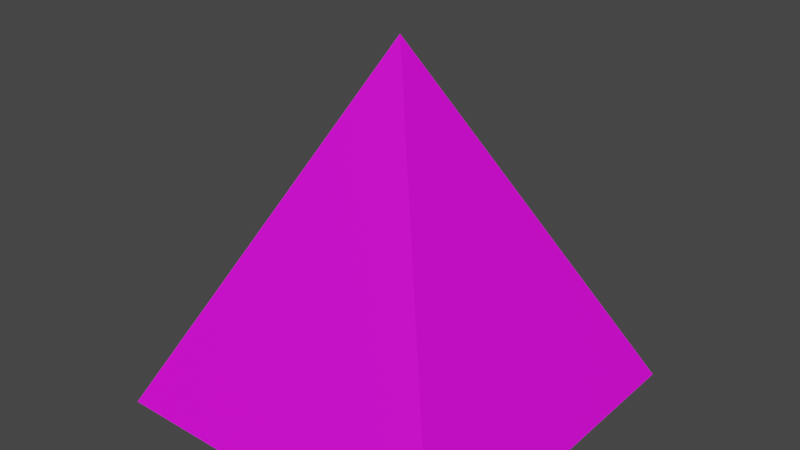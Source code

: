 # Source: simplex.blend  (saved by Blender 3.2.14; exported with 4.5.12 LTS)
import bpy
from mathutils import Matrix  # noqa: F401  (used for matrix-valued properties, if any)

bpy.ops.wm.read_factory_settings(use_empty=True)
scene = bpy.context.scene
scene.name = 'Scene'

# ---- collections
col_collection = bpy.data.collections.new('Collection'); scene.collection.children.link(col_collection)

# ---- images (referenced by path relative to the original .blend; pixels are not part of the script)
import os
ASSET_DIR = os.environ.get("B2B_ASSET_DIR", "")  # directory of the original .blend (textures are referenced by path, not embedded)
HERE = os.path.dirname(os.path.abspath(__file__))  # packed textures are extracted next to this script under _unpacked/

def load_image(name, relpath, width, height, colorspace="sRGB"):
    """Load a texture the original file referenced (path relative to the .blend, or extracted next to this script)."""
    p = next((c for c in (os.path.join(HERE, relpath), os.path.join(ASSET_DIR, relpath)) if relpath and os.path.exists(c)), "")
    if p:
        img = bpy.data.images.load(p, check_existing=True)
        img.name = name
    else:  # same state as the original file: an image datablock whose file is absent (Cycles renders it pink)
        img = bpy.data.images.new(name, width, height)
        img.source = "FILE"
        img.filepath = "//" + (relpath or name)
    img.colorspace_settings.name = colorspace
    return img
img_natural_jpg = load_image('natural.jpg', 'natural.jpg', 1024, 1024, 'sRGB')
img_wood_jpg = load_image('wood.jpg', 'wood.jpg', 1024, 1024, 'sRGB')
img_metal_jpg = load_image('metal.jpg', 'metal.jpg', 1024, 1024, 'sRGB')
img_fabric_jpg = load_image('fabric.jpg', 'fabric.jpg', 1024, 1024, 'sRGB')

# ---- materials (node trees are filled in below, after node groups)
mat_natural = bpy.data.materials.new('natural')
mat_natural.use_transparent_shadow = False
mat_wood = bpy.data.materials.new('wood')
mat_wood.use_transparent_shadow = False
mat_metal = bpy.data.materials.new('metal')
mat_metal.use_transparent_shadow = False
mat_fabric = bpy.data.materials.new('fabric')
mat_fabric.use_transparent_shadow = False

# ---- material node trees
mat_natural.use_nodes = True; mat_natural.node_tree.nodes.clear()
_N = mat_natural.node_tree.nodes; _L = mat_natural.node_tree.links
n0 = _N.new('ShaderNodeBsdfPrincipled'); n0.name = 'Principled BSDF'; n0.location = (10, 300)
n0.distribution = 'GGX'
n0.subsurface_method = 'RANDOM_WALK_SKIN'
n0.inputs[3].default_value = 1.45
n0.inputs[27].default_value = (0.0, 0.0, 0.0, 1.0)
n0.inputs[28].default_value = 1.0
n1 = _N.new('ShaderNodeOutputMaterial'); n1.name = 'Material Output'; n1.location = (300, 300)
n2 = _N.new('ShaderNodeTexImage'); n2.name = 'Image Texture'; n2.location = (-362, 250)
n2.image = img_natural_jpg
_L.new(n0.outputs[0], n1.inputs[0])
_L.new(n2.outputs[0], n0.inputs[0])
n1.is_active_output = True
mat_wood.use_nodes = True; mat_wood.node_tree.nodes.clear()
_N = mat_wood.node_tree.nodes; _L = mat_wood.node_tree.links
n0 = _N.new('ShaderNodeBsdfPrincipled'); n0.name = 'Principled BSDF'; n0.location = (10, 300)
n0.distribution = 'GGX'
n0.subsurface_method = 'RANDOM_WALK_SKIN'
n0.inputs[3].default_value = 1.45
n0.inputs[27].default_value = (0.0, 0.0, 0.0, 1.0)
n0.inputs[28].default_value = 1.0
n1 = _N.new('ShaderNodeOutputMaterial'); n1.name = 'Material Output'; n1.location = (300, 300)
n2 = _N.new('ShaderNodeTexImage'); n2.name = 'Image Texture'; n2.location = (-340, 215)
n2.image = img_wood_jpg
_L.new(n0.outputs[0], n1.inputs[0])
_L.new(n2.outputs[0], n0.inputs[0])
n1.is_active_output = True
mat_metal.use_nodes = True; mat_metal.node_tree.nodes.clear()
_N = mat_metal.node_tree.nodes; _L = mat_metal.node_tree.links
n0 = _N.new('ShaderNodeBsdfPrincipled'); n0.name = 'Principled BSDF'; n0.location = (10, 300)
n0.distribution = 'GGX'
n0.subsurface_method = 'RANDOM_WALK_SKIN'
n0.inputs[3].default_value = 1.45
n0.inputs[27].default_value = (0.0, 0.0, 0.0, 1.0)
n0.inputs[28].default_value = 1.0
n1 = _N.new('ShaderNodeOutputMaterial'); n1.name = 'Material Output'; n1.location = (300, 300)
n2 = _N.new('ShaderNodeTexImage'); n2.name = 'Image Texture'; n2.location = (-269, 239)
n2.image = img_metal_jpg
_L.new(n0.outputs[0], n1.inputs[0])
_L.new(n2.outputs[0], n0.inputs[0])
n1.is_active_output = True
mat_fabric.use_nodes = True; mat_fabric.node_tree.nodes.clear()
_N = mat_fabric.node_tree.nodes; _L = mat_fabric.node_tree.links
n0 = _N.new('ShaderNodeBsdfPrincipled'); n0.name = 'Principled BSDF'; n0.location = (10, 300)
n0.distribution = 'GGX'
n0.subsurface_method = 'RANDOM_WALK_SKIN'
n0.inputs[3].default_value = 1.45
n0.inputs[27].default_value = (0.0, 0.0, 0.0, 1.0)
n0.inputs[28].default_value = 1.0
n1 = _N.new('ShaderNodeOutputMaterial'); n1.name = 'Material Output'; n1.location = (300, 300)
n2 = _N.new('ShaderNodeTexImage'); n2.name = 'Image Texture'; n2.location = (-296, 239)
n2.image = img_fabric_jpg
_L.new(n0.outputs[0], n1.inputs[0])
_L.new(n2.outputs[0], n0.inputs[0])
n1.is_active_output = True

# ---- world
world_world = bpy.data.worlds.new('World'); scene.world = world_world
world_world.use_nodes = True; world_world.node_tree.nodes.clear()
_N = world_world.node_tree.nodes; _L = world_world.node_tree.links
n0 = _N.new('ShaderNodeOutputWorld'); n0.name = 'World Output'; n0.location = (300, 300)
n1 = _N.new('ShaderNodeBackground'); n1.name = 'Background'; n1.location = (10, 300)
n1.inputs[0].default_value = (0.05088, 0.05088, 0.05088, 1.0)
_L.new(n1.outputs[0], n0.inputs[0])
n0.is_active_output = True
world_world.color = (0.05088, 0.05088, 0.05088)
world_world.use_sun_shadow = False
world_world.sun_shadow_jitter_overblur = 0.0

# ---- meshes
me_cube_001 = bpy.data.meshes.new('Cube.001')
me_cube_001.from_pydata([(-1.0, -1.0, -1.0), (0.0, 0.0, 1.0), (-1.0, 1.0, -1.0), (1.0, -1.0, -1.0), (1.0, 1.0, -1.0)], [], [(0, 1, 2), (2, 1, 4), (4, 1, 3), (3, 1, 0), (2, 4, 3, 0)])
me_cube_001.polygons.foreach_set('material_index', [2, 0, 1, 0, 3])
_uv = me_cube_001.uv_layers.new(name='UVMap')
_uv.uv.foreach_set('vector', [0.375, 0.0, 0.625, 0.25, 0.375, 0.25, 0.375, 0.25, 0.625, 0.5, 0.375, 0.5, 0.375, 0.5, 0.625, 0.75, 0.375, 0.75, 0.375, 0.75, 0.625, 1.0, 0.375, 1.0, 0.125, 0.5, 0.375, 0.5, 0.375, 0.75, 0.125, 0.75])
me_cube_001.materials.append(mat_natural)
me_cube_001.materials.append(mat_wood)
me_cube_001.materials.append(mat_metal)
me_cube_001.materials.append(mat_fabric)
me_cube_001.update()

# ---- objects
ob_cube = bpy.data.objects.new('Cube', me_cube_001)

# ---- transforms, parenting, visibility, modifiers, constraints
ob_cube.location = (0.0, 0.0, 0.0)

# ---- collection membership
col_collection.objects.link(ob_cube)

# ---- scene / render settings (as saved in the file)
scene.frame_start = 1; scene.frame_end = 250; scene.frame_set(1)
scene.render.engine = 'BLENDER_EEVEE_NEXT'
scene.cycles.sampling_pattern = 'TABULATED_SOBOL'
scene.cycles.use_light_tree = False
scene.view_settings.view_transform = 'Filmic'
bpy.context.view_layer.update()

# ---- added for rendering (the .blend has no active camera and no usable light): camera, sun
cam_auto = bpy.data.cameras.new('AutoCamera')
cam_auto.lens = 50.0
cam_auto.sensor_width = 36.0
cam_auto.clip_end = 1000.0
ob_auto_camera = bpy.data.objects.new('AutoCamera', cam_auto)
scene.collection.objects.link(ob_auto_camera)
ob_auto_camera.location = (3.20507, -3.84609, 2.56406)
ob_auto_camera.rotation_euler = (1.09748, -7.21219e-08, 0.694738)
scene.camera = ob_auto_camera
light_auto_sun = bpy.data.lights.new('AutoSun', 'SUN')
light_auto_sun.energy = 3.0
light_auto_sun.angle = 0.0523599
ob_auto_sun = bpy.data.objects.new('AutoSun', light_auto_sun)
scene.collection.objects.link(ob_auto_sun)
ob_auto_sun.rotation_euler = (0.872665, 0.174533, 0.523599)
bpy.context.view_layer.update()
